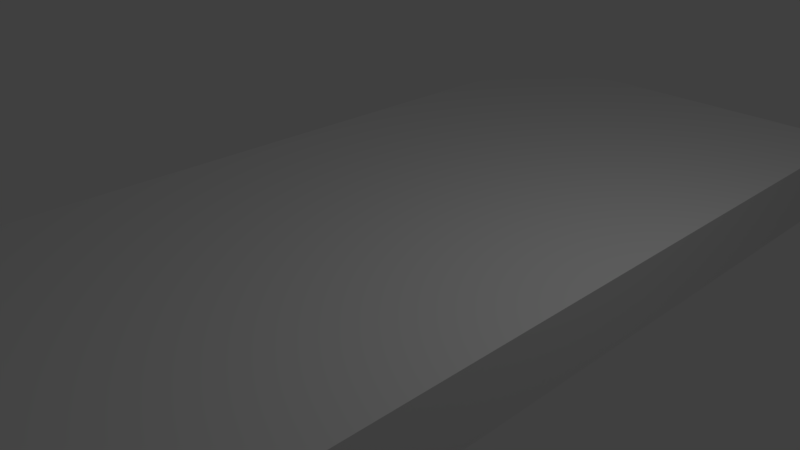# Source: lateralRhombObscacle5.blend  (saved by Blender 2.79.0; exported with 4.5.12 LTS)
import bpy
from mathutils import Matrix  # noqa: F401  (used for matrix-valued properties, if any)

bpy.ops.wm.read_factory_settings(use_empty=True)
scene = bpy.context.scene
scene.name = 'Scene'

# ---- collections
col_collection_1 = bpy.data.collections.new('Collection 1'); scene.collection.children.link(col_collection_1)

# ---- materials (node trees are filled in below, after node groups)
mat_material = bpy.data.materials.new('Material')
mat_material.alpha_threshold = 0.0
mat_material.use_transparent_shadow = False
mat_material.roughness = 0.5
mat_material.line_color = (0.0, 0.0, 0.0, 1.0)

# ---- material node trees

# ---- world
world_world = bpy.data.worlds.new('World'); scene.world = world_world
world_world.color = (0.05088, 0.05088, 0.05088)
world_world.use_sun_shadow = False
world_world.sun_shadow_jitter_overblur = 0.0
world_world.cycles.sampling_method = 'MANUAL'

# ---- cameras
cam_camera = bpy.data.cameras.new('Camera')
cam_camera.clip_end = 100.0
cam_camera.lens = 35.0
cam_camera.sensor_width = 32.0
cam_camera.sensor_height = 18.0
cam_camera.ortho_scale = 7.314
cam_camera.dof.focus_distance = 0.0
cam_camera.dof.aperture_fstop = 128.0

# ---- lights
light_lamp = bpy.data.lights.new('Lamp', 'POINT')
light_lamp.transmission_factor = 0.0
light_lamp.cutoff_distance = 30.0
light_lamp.energy = 100.0
light_lamp.shadow_buffer_clip_start = 1.001
light_lamp.shadow_soft_size = 0.1
light_lamp.shadow_maximum_resolution = 0.006
light_lamp.use_absolute_resolution = True

# ---- meshes
me_cube = bpy.data.meshes.new('Cube')
me_cube.from_pydata([(0.5, 0.5, -0.5), (0.5, -0.5, -0.5), (-0.5, -0.5, -0.5), (0.5, 0.5, 0.5), (0.5, -0.5, 0.5), (-0.5, -0.5, 0.5), (-0.5, 0.3644, -0.5), (-0.1745, 0.5, -0.5), (-0.4937, 0.3908, -0.5), (-0.4752, 0.4163, -0.5), (-0.4451, 0.4397, -0.5), (-0.4047, 0.4603, -0.5), (-0.3554, 0.4771, -0.5), (-0.2991, 0.4897, -0.5), (-0.238, 0.4974, -0.5), (-0.1745, 0.5, 0.5), (-0.5, 0.3644, 0.5), (-0.238, 0.4974, 0.5), (-0.2991, 0.4897, 0.5), (-0.3554, 0.4771, 0.5), (-0.4047, 0.4603, 0.5), (-0.4451, 0.4397, 0.5), (-0.4752, 0.4163, 0.5), (-0.4937, 0.3908, 0.5), (-0.4937, 0.3908, 0.5), (-0.4752, 0.4163, 0.5), (-0.4451, 0.4397, 0.5), (-0.4047, 0.4603, 0.5), (-0.3554, 0.4771, 0.5), (-0.2991, 0.4897, 0.5), (-0.238, 0.4974, 0.5), (-0.5, 0.3644, 0.5), (-0.1745, 0.5, 0.5), (-0.238, 0.4974, -0.5), (-0.2991, 0.4897, -0.5), (-0.3554, 0.4771, -0.5), (-0.4047, 0.4603, -0.5), (-0.4451, 0.4397, -0.5), (-0.4752, 0.4163, -0.5), (-0.4937, 0.3908, -0.5), (-0.1745, 0.5, -0.5), (-0.5, 0.3644, -0.5)], [], [(2, 5, 16, 6), (0, 3, 4, 1), (1, 4, 5, 2), (3, 15, 17, 18, 19, 20, 21, 22, 23, 16, 5, 4), (0, 1, 2, 6, 8, 9, 10, 11, 12, 13, 14, 7), (3, 0, 7, 15), (41, 31, 24, 39), (39, 24, 25, 38), (38, 25, 26, 37), (37, 26, 27, 36), (36, 27, 28, 35), (35, 28, 29, 34), (34, 29, 30, 33), (33, 30, 32, 40)])
me_cube.polygons.foreach_set('use_smooth', [0, 0, 0, 0, 0, 0, 1, 1, 1, 1, 1, 1, 1, 1])
me_cube.materials.append(mat_material)
me_cube.use_remesh_preserve_volume = False
me_cube.use_remesh_preserve_attributes = False
me_cube.use_mirror_vertex_groups = False
me_cube.update()

# ---- objects
ob_cube = bpy.data.objects.new('Cube', me_cube)
ob_lamp = bpy.data.objects.new('Lamp', light_lamp)
ob_camera = bpy.data.objects.new('Camera', cam_camera)

# ---- transforms, parenting, visibility, modifiers, constraints
ob_cube.location = (0.0, 0.0, 0.0)
ob_cube.scale = (6.0, 14.4, 1.0)
ob_cube.lock_rotations_4d = False
ob_cube.empty_display_type = 'ARROWS'
ob_cube.lineart.crease_threshold = 0.0
ob_lamp.location = (4.076, 1.005, 5.904)
ob_lamp.rotation_euler = (0.6503, 0.05522, 1.866)
ob_lamp.lock_rotations_4d = False
ob_lamp.empty_display_type = 'ARROWS'
ob_lamp.color = (0.0, 0.0, 0.0, 0.0)
ob_lamp.lineart.crease_threshold = 0.0
ob_camera.location = (7.481, -6.508, 5.344)
ob_camera.rotation_euler = (1.109, 0.0, 0.8149)
ob_camera.lock_rotations_4d = False
ob_camera.empty_display_type = 'ARROWS'
ob_camera.color = (0.0, 0.0, 0.0, 0.0)
ob_camera.display_type = 'WIRE'
ob_camera.lineart.crease_threshold = 0.0

# ---- collection membership
col_collection_1.objects.link(ob_cube)
col_collection_1.objects.link(ob_lamp)
col_collection_1.objects.link(ob_camera)

# ---- scene / render settings (as saved in the file)
scene.camera = ob_camera
scene.frame_start = 1; scene.frame_end = 250; scene.frame_set(1)
scene.render.engine = 'BLENDER_EEVEE_NEXT'
scene.render.resolution_percentage = 50
scene.render.dither_intensity = 0.0
scene.cycles.use_denoising = False
scene.cycles.samples = 128
scene.cycles.sampling_pattern = 'TABULATED_SOBOL'
scene.cycles.use_adaptive_sampling = False
scene.cycles.use_light_tree = False
scene.cycles.blur_glossy = 0.0
scene.cycles.sample_clamp_indirect = 0.0
scene.view_settings.view_transform = 'Standard'
bpy.context.view_layer.update()
